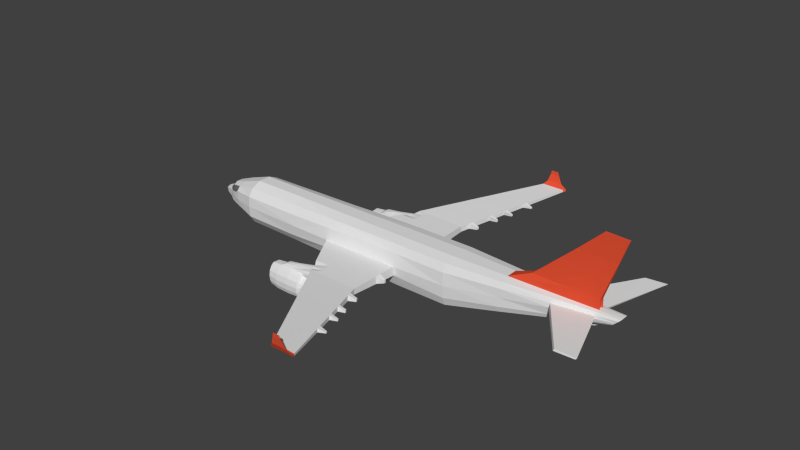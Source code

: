 # Source: PlaneAppliedModifier.blend  (saved by Blender 2.76.0; exported with 4.5.12 LTS)
import bpy
from mathutils import Matrix  # noqa: F401  (used for matrix-valued properties, if any)

bpy.ops.wm.read_factory_settings(use_empty=True)
scene = bpy.context.scene
scene.name = 'Scene'

# ---- collections
col_collection_1 = bpy.data.collections.new('Collection 1'); scene.collection.children.link(col_collection_1)

# ---- materials (node trees are filled in below, after node groups)
mat_planebase = bpy.data.materials.new('PlaneBase')
mat_planebase.alpha_threshold = 0.0
mat_planebase.use_transparent_shadow = False
mat_planebase.roughness = 0.5
mat_planewindows = bpy.data.materials.new('PlaneWindows')
mat_planewindows.alpha_threshold = 0.0
mat_planewindows.use_transparent_shadow = False
mat_planewindows.diffuse_color = (0.1626, 0.1626, 0.1626, 1.0)
mat_planewindows.roughness = 0.5
mat_planecoloredwings = bpy.data.materials.new('PlaneColoredWings')
mat_planecoloredwings.alpha_threshold = 0.0
mat_planecoloredwings.use_transparent_shadow = False
mat_planecoloredwings.diffuse_color = (0.8, 0.08514, 0.03533, 1.0)
mat_planecoloredwings.roughness = 0.5

# ---- material node trees

# ---- world
world_world = bpy.data.worlds.new('World'); scene.world = world_world
world_world.color = (0.05088, 0.05088, 0.05088)
world_world.use_sun_shadow = False
world_world.sun_shadow_jitter_overblur = 0.0
world_world.cycles.sampling_method = 'MANUAL'
world_world.cycles.sample_map_resolution = 256

# ---- meshes
me_cube_001 = bpy.data.meshes.new('Cube.001')
me_cube_001.from_pydata([(-1.209, 10.28, -0.2606), (-1.209, 10.28, 0.2557), (-0.2235, 10.27, -0.2787), (-0.2235, 10.27, 0.2749), (-2.04, 10.29, -0.2548), (-2.04, 10.29, 0.2499), (-2.728, 10.48, -0.08802), (-2.728, 10.48, 0.01405), (-2.361, 10.35, 0.1644), (-2.356, 10.35, -0.1789), (-2.622, 10.44, 0.04968), (-2.625, 10.44, -0.1233), (-2.766, 10.5, -0.06644), (-2.768, 10.5, -0.01089), (-1.209, 10.21, -0.1519), (-1.209, 10.19, -0.0008933), (-1.209, 10.21, 0.149), (-0.2235, 10.22, 0.1658), (-0.2235, 10.18, -0.003377), (-0.2235, 10.2, -0.1218), (-2.04, 10.22, -0.1479), (-2.04, 10.21, -0.001145), (-2.04, 10.22, 0.1446), (-2.728, 10.46, -0.06713), (-2.728, 10.46, -0.03836), (-2.728, 10.46, -0.008594), (-2.36, 10.3, 0.1068), (-2.356, 10.29, -0.01163), (-2.356, 10.3, -0.1052), (-2.58, 10.4, 0.0354), (-2.606, 10.41, -0.02972), (-2.625, 10.42, -0.08562), (-2.775, 10.49, -0.05438), (-2.779, 10.49, -0.04002), (-2.777, 10.49, -0.02483), (-1.209, 10.43, 0.3119), (-1.209, 10.43, -0.3151), (-0.2235, 10.42, 0.3155), (-0.2235, 10.42, -0.3175), (-2.04, 10.43, 0.3089), (-2.04, 10.43, -0.3124), (-2.728, 10.5, 0.02343), (-2.728, 10.5, -0.09891), (-2.356, 10.44, 0.2066), (-2.356, 10.44, -0.2189), (-2.635, 10.49, 0.06164), (-2.625, 10.49, -0.1447), (-2.777, 10.51, -0.0121), (-2.774, 10.51, -0.06691), (-2.792, 10.51, -0.02997), (-2.794, 10.51, -0.0406), (-2.79, 10.51, -0.05079), (1.273, 10.26, -0.2865), (1.273, 10.26, 0.2832), (1.273, 10.22, 0.1731), (1.273, 10.21, -0.0001235), (1.273, 10.22, -0.1744), (1.273, 10.41, 0.3171), (1.273, 10.41, -0.3186), (3.407, 10.45, 0.1935), (3.512, 10.45, 0.2942), (3.492, 10.44, 0.2748), (3.46, 10.44, 0.2441), (3.427, 10.44, 0.2133), (3.518, 10.49, 0.3002), (3.401, 10.49, 0.1878), (1.999, 10.44, -0.1458), (2.03, 10.29, 0.2078), (2.037, 10.32, 0.2869), (2.019, 10.29, 0.08324), (2.039, 10.44, 0.3113), (2.008, 10.29, -0.0421), (2.001, 10.32, -0.1227), (3.215, 10.42, 0.2472), (3.199, 10.41, 0.2147), (3.182, 10.42, 0.1669), (3.172, 10.44, 0.1366), (3.169, 10.48, 0.1279), (3.226, 10.44, 0.2905), (3.229, 10.48, 0.2997), (3.19, 10.51, 1.238), (3.495, 10.51, 1.227), (3.391, 10.51, 0.9177), (3.226, 10.48, 0.4277), (2.869, 10.51, 0.9294), (2.335, 10.49, 0.4394), (-0.5786, 10.27, 0.268), (-0.5786, 10.27, -0.2722), (-0.5786, 10.21, 0.1598), (-0.5786, 10.18, -0.003514), (-0.5786, 10.19, -0.1178), (0.8595, 7.875, 0.1395), (0.8598, 7.887, 0.1128), (0.7767, 7.873, 0.138), (-0.5786, 10.42, 0.3142), (0.7769, 7.885, 0.1122), (-0.5786, 10.42, -0.3167), (1.12, 7.886, 0.1136), (0.5311, 10.41, 0.3171), (1.12, 7.873, 0.1414), (0.5336, 9.474, 0.01258), (0.5336, 9.467, -0.0664), (0.5311, 10.41, -0.3186), (0.5311, 10.26, -0.2865), (-0.1661, 9.46, -0.06006), (-0.1661, 9.467, 0.01308), (0.00295, 9.463, -0.06293), (0.5311, 10.26, 0.2832), (0.00295, 9.47, 0.01286), (0.5311, 10.2, -0.1266), (0.5311, 10.22, 0.1731), (0.5311, 10.19, -0.003212), (-2.635, 10.52, 0.06164), (3.159, 10.52, 0.06164), (0.3948, 8.527, 0.04265), (0.5093, 8.535, 0.08786), (0.8688, 8.539, 0.08755), (0.3948, 8.532, 0.08812), (0.5093, 8.53, 0.04074), (0.8688, 8.534, 0.03844), (0.4345, 8.461, 0.04993), (0.8926, 8.473, 0.09286), (0.4345, 8.465, 0.09344), (0.8926, 8.468, 0.04588), (0.5452, 8.469, 0.09318), (0.5452, 8.464, 0.04809), (0.3483, 8.832, 0.06401), (0.3483, 8.827, 0.007775), (0.2164, 8.824, 0.009991), (0.7623, 8.836, 0.06371), (0.2164, 8.829, 0.06426), (0.7623, 8.831, 0.005108), (0.2471, 8.773, 0.0156), (0.7806, 8.785, 0.06781), (0.2471, 8.778, 0.06836), (0.7806, 8.78, 0.01084), (0.376, 8.781, 0.06811), (0.376, 8.776, 0.01344), (0.2301, 9.051, 0.04651), (0.2301, 9.045, -0.01642), (0.08553, 9.042, -0.01398), (0.684, 9.055, 0.04622), (0.08553, 9.047, 0.04675), (0.684, 9.048, -0.01936), (0.1125, 8.997, -0.009039), (0.7001, 9.01, 0.04982), (0.1125, 9.002, 0.05036), (0.7001, 9.003, -0.01432), (0.2545, 9.006, 0.05011), (0.2545, 9.0, -0.01143), (0.06492, 9.356, 0.02203), (0.06492, 9.349, -0.05024), (-0.09748, 9.346, -0.04749), (0.5747, 9.36, 0.02176), (-0.09748, 9.353, 0.02227), (0.5747, 9.353, -0.05356), (-0.05892, 9.282, -0.04042), (0.5977, 9.295, 0.02691), (-0.05892, 9.288, 0.02742), (0.5977, 9.288, -0.04636), (0.09973, 9.291, 0.02719), (0.09973, 9.285, -0.04312), (-0.3951, 9.862, 0.00387), (0.5322, 9.869, 0.003815), (0.5322, 9.873, -0.09983), (-0.1228, 9.865, 0.003845), (-0.1228, 9.87, -0.09562), (-0.3951, 9.867, -0.09211), (0.532, 9.949, -0.1062), (-0.1465, 9.94, 0.002142), (-0.4384, 9.944, -0.09817), (-0.4384, 9.936, 0.002129), (0.532, 9.944, 0.002158), (-0.1465, 9.946, -0.1018), (-0.297, 9.693, 0.007815), (0.5328, 9.7, 0.00757), (-0.06892, 9.695, -0.08162), (0.5328, 9.699, -0.08551), (-0.06892, 9.696, 0.007704), (-0.297, 9.693, -0.07838), (-0.2498, 9.625, -0.0156), (-0.205, 9.534, -0.01215), (0.5331, 9.625, 0.009241), (0.5334, 9.549, 0.01091), (-0.04496, 9.618, -0.07539), (-0.02101, 9.54, -0.06916), (0.5334, 9.544, -0.07277), (0.5331, 9.621, -0.07914), (-0.02101, 9.546, 0.01114), (-0.04496, 9.621, 0.009421), (-0.2098, 9.538, -0.06616), (-0.2534, 9.615, -0.07227), (-0.3656, 9.615, -0.1827), (-0.3629, 9.524, -0.1738), (-0.1002, 9.538, -0.2068), (-0.1002, 9.597, -0.2127), (-0.5439, 9.513, -0.1222), (-0.5439, 9.633, -0.1341), (-0.3671, 9.65, -0.2142), (-0.3642, 9.484, -0.2), (-0.1002, 9.511, -0.224), (-0.1002, 9.619, -0.2332), (-0.5439, 9.461, -0.1589), (-0.5439, 9.679, -0.1776), (-0.2343, 9.593, -0.004431), (-0.2223, 9.566, -0.003442), (0.5332, 9.6, 0.009798), (0.5333, 9.575, 0.01035), (0.5333, 9.57, -0.07489), (0.5332, 9.596, -0.07702), (-0.02899, 9.571, 0.01057), (-0.03698, 9.596, 0.009993), (-0.1002, 9.556, -0.2075), (-0.1002, 9.579, -0.2097), (-0.1002, 9.543, -0.224), (-0.1002, 9.587, -0.2277), (-0.7346, 9.465, -0.168), (-0.7346, 9.595, -0.1385), (-0.3671, 9.639, -0.414), (-0.3645, 9.461, -0.3988), (-0.1002, 9.494, -0.3588), (-0.1002, 9.613, -0.369), (-0.5439, 9.425, -0.4335), (-0.5439, 9.668, -0.4543), (-0.3665, 9.586, -0.4211), (-0.3654, 9.511, -0.4148), (-0.1002, 9.527, -0.3675), (-0.1002, 9.578, -0.3718), (-0.5439, 9.494, -0.4512), (-0.5439, 9.597, -0.4601), (-0.3645, 9.453, -0.2435), (-0.3645, 9.439, -0.2996), (-0.3645, 9.443, -0.3568), (-0.7346, 9.41, -0.301), (-0.7346, 9.496, -0.447), (-0.7346, 9.701, -0.2498), (-0.5439, 9.708, -0.2446), (-0.5439, 9.713, -0.3246), (-0.5439, 9.696, -0.4021), (-0.1002, 9.534, -0.2565), (-0.1002, 9.529, -0.2963), (-0.1002, 9.527, -0.3363), (-0.3674, 9.663, -0.3756), (-0.3674, 9.677, -0.3198), (-0.3674, 9.672, -0.2622), (-0.1002, 9.627, -0.3434), (-0.1002, 9.635, -0.3053), (-0.1002, 9.633, -0.266), (-0.1002, 9.59, -0.2612), (-0.1002, 9.588, -0.3014), (-0.1002, 9.584, -0.3411), (-0.1002, 9.485, -0.3312), (-0.1002, 9.483, -0.2924), (-0.1002, 9.492, -0.254), (-0.7346, 9.427, -0.2264), (-0.7346, 9.689, -0.4001), (-0.7346, 9.706, -0.3262), (-0.5439, 9.406, -0.3774), (-0.5439, 9.403, -0.2982), (-0.5439, 9.421, -0.2201), (-0.8784, 9.52, -0.1501), (-0.8783, 9.622, -0.1601), (-0.8756, 9.476, -0.1811), (-0.8756, 9.661, -0.197), (-0.8785, 9.551, -0.151), (-0.8785, 9.591, -0.1549), (-0.8566, 9.445, -0.4133), (-0.8566, 9.652, -0.431), (-0.8558, 9.503, -0.4283), (-0.8558, 9.592, -0.4358), (-0.8712, 9.686, -0.2536), (-0.8657, 9.69, -0.3213), (-0.8604, 9.675, -0.3868), (-0.8604, 9.429, -0.3658), (-0.8657, 9.426, -0.2989), (-0.8712, 9.442, -0.2328), (-0.7346, 9.431, -0.4301), (-0.7346, 9.413, -0.3765), (-0.7346, 9.663, -0.4499), (-0.7346, 9.595, -0.4555), (-0.7346, 9.515, -0.133), (-0.7346, 9.549, -0.134), (-0.7346, 9.629, -0.1443), (-0.7346, 9.673, -0.1859), (-0.257, 10.27, -0.2781), (-0.257, 10.22, 0.1653), (-0.257, 10.18, -0.003389), (-0.257, 10.2, -0.1214), (-0.257, 10.42, -0.3175), (-0.257, 10.27, 0.2742), (-0.257, 10.42, 0.3154), (0.852, 7.887, 0.1128), (0.8517, 7.875, 0.1394), (-0.01301, 9.47, 0.01288), (-0.01301, 9.463, -0.06266), (0.4985, 8.53, 0.04092), (0.4985, 8.535, 0.08788), (0.5347, 8.464, 0.04826), (0.5347, 8.468, 0.0932), (0.3358, 8.832, 0.06403), (0.3358, 8.827, 0.007985), (0.3638, 8.781, 0.06813), (0.3638, 8.776, 0.01364), (0.2165, 9.044, -0.01619), (0.2165, 9.05, 0.04653), (0.2411, 8.999, -0.01121), (0.2411, 9.005, 0.05014), (0.04959, 9.355, 0.02206), (0.04959, 9.349, -0.04998), (0.08476, 9.291, 0.02721), (0.08476, 9.284, -0.04286), (-0.1485, 9.865, 0.003848), (-0.1485, 9.869, -0.09528), (-0.1741, 9.946, -0.1015), (-0.1741, 9.939, 0.002141), (-0.09045, 9.696, 0.007715), (-0.09045, 9.695, -0.08131), (-0.06464, 9.62, 0.009435), (-0.03883, 9.545, 0.01116), (-0.06464, 9.618, -0.07509), (-0.03883, 9.54, -0.06888), (-0.3824, 9.631, -0.1453), (-0.3793, 9.514, -0.1337), (-0.3842, 9.677, -0.1864), (-0.3808, 9.462, -0.1679), (-0.05604, 9.595, 0.01001), (-0.04743, 9.57, 0.01058), (-0.3841, 9.663, -0.4468), (-0.3811, 9.431, -0.427), (-0.3834, 9.594, -0.4557), (-0.3822, 9.497, -0.4474), (-0.3811, 9.422, -0.2247), (-0.3811, 9.404, -0.2979), (-0.3811, 9.409, -0.3724), (-0.3845, 9.706, -0.249), (-0.3845, 9.711, -0.3241), (-0.3845, 9.694, -0.3968), (-0.03698, 9.592, -0.07331), (-0.02899, 9.566, -0.07124), (-0.05604, 9.592, -0.07302), (-0.04743, 9.566, -0.07095), (-0.3647, 9.584, -0.1797), (-0.3638, 9.554, -0.1767), (-0.6784, 9.528, -0.1759), (-0.6783, 9.61, -0.184), (-0.6761, 9.492, -0.2009), (-0.6761, 9.641, -0.2137), (-0.6785, 9.552, -0.1767), (-0.6785, 9.585, -0.1799), (-0.6764, 9.537, -0.2009), (-0.6764, 9.597, -0.2061), (-0.6609, 9.467, -0.388), (-0.6609, 9.634, -0.4022), (-0.6602, 9.514, -0.4), (-0.6602, 9.585, -0.4061), (-0.6637, 9.593, -0.3635), (-0.6682, 9.599, -0.3083), (-0.6727, 9.602, -0.2526), (-0.6726, 9.661, -0.2593), (-0.6682, 9.664, -0.3139), (-0.6639, 9.653, -0.3666), (-0.6727, 9.524, -0.246), (-0.6682, 9.517, -0.3013), (-0.6637, 9.514, -0.3568), (-0.6639, 9.455, -0.3497), (-0.6682, 9.452, -0.2958), (-0.6726, 9.465, -0.2426), (-0.4715, 9.537, -0.06366), (-0.4835, 9.616, -0.06996), (-0.4613, 9.564, -0.04949), (-0.4665, 9.592, -0.05162), (-0.6624, 9.594, -0.09573), (-0.6577, 9.53, -0.0937), (-0.6624, 9.558, -0.09218), (-0.6577, 9.622, -0.1027), (0.6313, 9.896, -0.02896), (0.6313, 9.898, -0.06946), (0.6312, 9.928, -0.07193), (0.6312, 9.926, -0.0296), (0.693, 9.35, -0.0006225), (0.693, 9.347, -0.03578), (0.7038, 9.32, 0.001783), (0.7038, 9.317, -0.03242), (0.7931, 9.049, 0.02811), (0.7931, 9.046, -0.007536), (0.8018, 9.025, 0.03007), (0.8018, 9.021, -0.004797), (0.8787, 8.827, 0.04507), (0.8787, 8.825, 0.01979), (0.8866, 8.805, 0.04684), (0.8866, 8.803, 0.02226), (0.9857, 8.526, 0.06942), (0.9857, 8.525, 0.05233), (0.994, 8.503, 0.07127), (0.994, 8.502, 0.05492), (2.638, 10.46, 0.003284), (2.682, 10.39, 0.2886), (2.685, 10.46, 0.3047), (2.674, 10.36, 0.2303), (2.661, 10.35, 0.1734), (2.649, 10.37, 0.07165), (2.641, 10.39, 0.01849), (3.362, 10.51, 1.232), (2.838, 10.48, 0.4328), (3.164, 10.51, 0.9228), (3.523, 9.54, 0.2795), (3.507, 9.536, 0.2646), (3.241, 9.557, 0.2718), (3.228, 9.551, 0.2455), (-2.545, 10.41, -0.1499), (-2.516, 10.39, 0.127), (-2.545, 10.37, -0.09498), (-2.516, 10.36, -0.01196), (-2.505, 10.36, 0.04428), (-2.545, 10.47, -0.1805), (-2.545, 10.47, 0.143), (-2.451, 10.38, -0.1644), (-2.438, 10.37, 0.1457), (-2.451, 10.33, -0.1001), (-2.436, 10.32, -0.01179), (-2.434, 10.33, 0.06341), (-2.451, 10.46, -0.1997), (-2.451, 10.46, 0.1748), (0.7713, 7.901, 0.1116), (1.094, 7.911, 0.1379), (0.7713, 7.904, 0.1385), (1.094, 7.908, 0.1088), (0.8493, 7.907, 0.1382), (0.8493, 7.904, 0.1103), (0.8419, 7.904, 0.1105), (0.8419, 7.907, 0.1382), (0.8862, 7.838, 0.3397), (0.8643, 7.838, 0.3397), (0.9549, 7.839, 0.3396), (0.8841, 7.838, 0.3397), (0.9523, 7.843, 0.3393), (0.86, 7.842, 0.3394), (0.8823, 7.843, 0.3393), (0.8802, 7.843, 0.3393), (0.8563, 7.839, 0.2937), (0.8812, 7.84, 0.2937), (0.8763, 7.845, 0.2932), (0.8789, 7.845, 0.2932), (0.8509, 7.844, 0.2933), (0.8838, 7.84, 0.2937), (0.9668, 7.846, 0.2932), (0.9701, 7.84, 0.2936), (0.8261, 7.85, 0.1897), (0.8661, 7.865, 0.1886), (1.028, 7.854, 0.1894), (0.8702, 7.852, 0.1896), (0.8614, 7.865, 0.1886), (0.8165, 7.864, 0.1887), (0.8748, 7.852, 0.1896), (1.022, 7.867, 0.1884), (-1.209, 10.76, -0.2606), (-1.209, 10.76, 0.2557), (-0.2235, 10.77, -0.2787), (-0.2235, 10.77, 0.2749), (-2.04, 10.74, -0.2548), (-2.04, 10.74, 0.2499), (-2.728, 10.56, -0.08802), (-2.728, 10.56, 0.01405), (-2.361, 10.69, 0.1644), (-2.356, 10.69, -0.1789), (-2.622, 10.6, 0.04968), (-2.625, 10.59, -0.1233), (-2.766, 10.54, -0.06644), (-2.768, 10.54, -0.01089), (-1.209, 10.83, -0.1519), (-1.209, 10.84, -0.0008933), (-1.209, 10.83, 0.149), (-0.2235, 10.82, 0.1658), (-0.2235, 10.85, -0.003377), (-0.2235, 10.84, -0.1218), (-2.04, 10.81, -0.1479), (-2.04, 10.83, -0.001145), (-2.04, 10.81, 0.1446), (-2.728, 10.57, -0.06713), (-2.728, 10.57, -0.03836), (-2.728, 10.57, -0.008594), (-2.36, 10.74, 0.1068), (-2.356, 10.75, -0.01163), (-2.356, 10.74, -0.1052), (-2.58, 10.63, 0.0354), (-2.606, 10.63, -0.02972), (-2.625, 10.62, -0.08562), (-2.775, 10.54, -0.05438), (-2.779, 10.54, -0.04002), (-2.777, 10.54, -0.02483), (-1.209, 10.61, 0.3119), (-1.209, 10.61, -0.3151), (-0.2235, 10.62, 0.3155), (-0.2235, 10.62, -0.3175), (-2.04, 10.61, 0.3089), (-2.04, 10.61, -0.3124), (-2.728, 10.53, 0.02343), (-2.728, 10.53, -0.09891), (-2.356, 10.6, 0.2066), (-2.356, 10.6, -0.2189), (-2.635, 10.54, 0.06164), (-2.625, 10.55, -0.1447), (-2.777, 10.53, -0.0121), (-2.774, 10.53, -0.06691), (-2.792, 10.52, -0.02997), (-2.794, 10.52, -0.0406), (-2.79, 10.52, -0.05079), (1.273, 10.78, -0.2865), (1.273, 10.78, 0.2832), (1.273, 10.82, 0.1731), (1.273, 10.83, -0.0001235), (1.273, 10.82, -0.1744), (1.273, 10.63, 0.3171), (1.273, 10.63, -0.3186), (3.407, 10.58, 0.1935), (3.512, 10.58, 0.2942), (3.492, 10.59, 0.2748), (3.46, 10.6, 0.2441), (3.427, 10.59, 0.2133), (3.518, 10.55, 0.3002), (3.401, 10.55, 0.1878), (1.999, 10.6, -0.1458), (2.03, 10.74, 0.2078), (2.037, 10.71, 0.2869), (2.019, 10.75, 0.08324), (2.039, 10.6, 0.3113), (2.008, 10.74, -0.0421), (2.001, 10.71, -0.1227), (3.215, 10.62, 0.2472), (3.199, 10.62, 0.2147), (3.182, 10.61, 0.1669), (3.172, 10.6, 0.1366), (3.169, 10.55, 0.1279), (3.226, 10.6, 0.2905), (3.229, 10.55, 0.2997), (3.19, 10.53, 1.238), (3.495, 10.53, 1.227), (3.391, 10.53, 0.9177), (3.226, 10.55, 0.4277), (2.869, 10.53, 0.9294), (2.335, 10.55, 0.4394), (-0.5786, 10.76, 0.268), (-0.5786, 10.76, -0.2722), (-0.5786, 10.82, 0.1598), (-0.5786, 10.86, -0.003514), (-0.5786, 10.84, -0.1178), (0.8595, 13.16, 0.1395), (0.8598, 13.15, 0.1128), (0.7767, 13.16, 0.138), (-0.5786, 10.62, 0.3142), (0.7769, 13.15, 0.1122), (-0.5786, 10.62, -0.3167), (1.12, 13.15, 0.1136), (0.5311, 10.63, 0.3171), (1.12, 13.16, 0.1414), (0.5336, 11.56, 0.01258), (0.5336, 11.57, -0.0664), (0.5311, 10.63, -0.3186), (0.5311, 10.78, -0.2865), (-0.1661, 11.58, -0.06006), (-0.1661, 11.57, 0.01308), (0.00295, 11.57, -0.06293), (0.5311, 10.78, 0.2832), (0.00295, 11.57, 0.01286), (0.5311, 10.84, -0.1266), (0.5311, 10.82, 0.1731), (0.5311, 10.85, -0.003212), (-1.209, 10.52, 0.3119), (-1.209, 10.52, -0.3151), (-0.2235, 10.52, 0.3155), (-0.2235, 10.52, -0.3175), (-2.04, 10.52, 0.3089), (-2.04, 10.52, -0.3124), (-2.728, 10.52, 0.02343), (-2.728, 10.52, -0.09891), (-2.356, 10.52, 0.2069), (-2.356, 10.52, -0.2164), (-2.635, 10.51, 0.06164), (-2.625, 10.52, -0.1447), (-2.777, 10.52, -0.0121), (-2.774, 10.52, -0.06691), (-2.792, 10.52, -0.02997), (-2.794, 10.52, -0.0406), (-2.79, 10.52, -0.05079), (1.273, 10.52, 0.3171), (1.273, 10.52, -0.3186), (3.518, 10.52, 0.3002), (3.401, 10.52, 0.1878), (2.039, 10.52, 0.3113), (1.999, 10.52, -0.1458), (3.183, 10.52, 0.2996), (3.159, 10.51, 0.06164), (3.19, 10.52, 1.238), (3.495, 10.52, 1.227), (2.335, 10.52, 0.4394), (2.869, 10.52, 0.9294), (3.226, 10.52, 0.4277), (3.391, 10.52, 0.9177), (-0.5786, 10.52, -0.3167), (-0.5786, 10.52, 0.3142), (0.5311, 10.52, -0.3186), (0.5311, 10.52, 0.3171), (0.3948, 12.51, 0.04265), (0.5093, 12.5, 0.08786), (0.8688, 12.5, 0.08755), (0.3948, 12.5, 0.08812), (0.5093, 12.51, 0.04074), (0.8688, 12.5, 0.03844), (0.4345, 12.57, 0.04993), (0.8926, 12.56, 0.09286), (0.4345, 12.57, 0.09344), (0.8926, 12.57, 0.04588), (0.5452, 12.57, 0.09318), (0.5452, 12.57, 0.04809), (0.3483, 12.2, 0.06401), (0.3483, 12.21, 0.007775), (0.2164, 12.21, 0.009991), (0.7623, 12.2, 0.06371), (0.2164, 12.21, 0.06426), (0.7623, 12.21, 0.005108), (0.2471, 12.26, 0.0156), (0.7806, 12.25, 0.06781), (0.2471, 12.26, 0.06836), (0.7806, 12.26, 0.01084), (0.376, 12.25, 0.06811), (0.376, 12.26, 0.01344), (0.2301, 11.99, 0.04651), (0.2301, 11.99, -0.01642), (0.08553, 11.99, -0.01398), (0.684, 11.98, 0.04622), (0.08553, 11.99, 0.04675), (0.684, 11.99, -0.01936), (0.1125, 12.04, -0.009039), (0.7001, 12.03, 0.04982), (0.1125, 12.03, 0.05036), (0.7001, 12.03, -0.01432), (0.2545, 12.03, 0.05011), (0.2545, 12.04, -0.01143), (0.06492, 11.68, 0.02203), (0.06492, 11.69, -0.05024), (-0.09748, 11.69, -0.04749), (0.5747, 11.68, 0.02176), (-0.09748, 11.68, 0.02227), (0.5747, 11.68, -0.05356), (-0.05892, 11.75, -0.04042), (0.5977, 11.74, 0.02691), (-0.05892, 11.75, 0.02742), (0.5977, 11.75, -0.04636), (0.09973, 11.74, 0.02719), (0.09973, 11.75, -0.04312), (-0.3951, 11.17, 0.00387), (0.5322, 11.17, 0.003815), (0.5322, 11.16, -0.09983), (-0.1228, 11.17, 0.003845), (-0.1228, 11.17, -0.09562), (-0.3951, 11.17, -0.09211), (0.532, 11.09, -0.1062), (-0.1465, 11.1, 0.002142), (-0.4384, 11.09, -0.09817), (-0.4384, 11.1, 0.002129), (0.532, 11.09, 0.002158), (-0.1465, 11.09, -0.1018), (-0.297, 11.34, 0.007815), (0.5328, 11.34, 0.00757), (-0.06892, 11.34, -0.08162), (0.5328, 11.34, -0.08551), (-0.06892, 11.34, 0.007704), (-0.297, 11.34, -0.07838), (-0.2498, 11.41, -0.0156), (-0.205, 11.5, -0.01215), (0.5331, 11.41, 0.009241), (0.5334, 11.49, 0.01091), (-0.04496, 11.42, -0.07539), (-0.02101, 11.5, -0.06916), (0.5334, 11.49, -0.07277), (0.5331, 11.41, -0.07914), (-0.02101, 11.49, 0.01114), (-0.04496, 11.42, 0.009421), (-0.2098, 11.5, -0.06616), (-0.2534, 11.42, -0.07227), (-0.3656, 11.42, -0.1827), (-0.3629, 11.51, -0.1738), (-0.1002, 11.5, -0.2068), (-0.1002, 11.44, -0.2127), (-0.5439, 11.52, -0.1222), (-0.5439, 11.4, -0.1341), (-0.3671, 11.39, -0.2142), (-0.3642, 11.55, -0.2), (-0.1002, 11.52, -0.224), (-0.1002, 11.42, -0.2332), (-0.5439, 11.58, -0.1589), (-0.5439, 11.36, -0.1776), (-0.2343, 11.44, -0.004431), (-0.2223, 11.47, -0.003442), (0.5332, 11.44, 0.009798), (0.5333, 11.46, 0.01035), (0.5333, 11.47, -0.07489), (0.5332, 11.44, -0.07702), (-0.02899, 11.47, 0.01057), (-0.03698, 11.44, 0.009993), (-0.1002, 11.48, -0.2075), (-0.1002, 11.46, -0.2097), (-0.1002, 11.49, -0.224), (-0.1002, 11.45, -0.2277), (-0.7346, 11.57, -0.168), (-0.7346, 11.44, -0.1385), (-0.3671, 11.4, -0.414), (-0.3645, 11.58, -0.3988), (-0.1002, 11.54, -0.3588), (-0.1002, 11.42, -0.369), (-0.5439, 11.61, -0.4335), (-0.5439, 11.37, -0.4543), (-0.3665, 11.45, -0.4211), (-0.3654, 11.52, -0.4148), (-0.1002, 11.51, -0.3675), (-0.1002, 11.46, -0.3718), (-0.5439, 11.54, -0.4512), (-0.5439, 11.44, -0.4601), (-0.3645, 11.58, -0.2435), (-0.3645, 11.6, -0.2996), (-0.3645, 11.59, -0.3568), (-0.7346, 11.63, -0.301), (-0.7346, 11.54, -0.447), (-0.7346, 11.33, -0.2498), (-0.5439, 11.33, -0.2446), (-0.5439, 11.32, -0.3246), (-0.5439, 11.34, -0.4021), (-0.1002, 11.5, -0.2565), (-0.1002, 11.51, -0.2963), (-0.1002, 11.51, -0.3363), (-0.3674, 11.37, -0.3756), (-0.3674, 11.36, -0.3198), (-0.3674, 11.36, -0.2622), (-0.1002, 11.41, -0.3434), (-0.1002, 11.4, -0.3053), (-0.1002, 11.4, -0.266), (-0.1002, 11.45, -0.2612), (-0.1002, 11.45, -0.3014), (-0.1002, 11.45, -0.3411), (-0.1002, 11.55, -0.3312), (-0.1002, 11.55, -0.2924), (-0.1002, 11.54, -0.254), (-0.7346, 11.61, -0.2264), (-0.7346, 11.35, -0.4001), (-0.7346, 11.33, -0.3262), (-0.5439, 11.63, -0.3774), (-0.5439, 11.63, -0.2982), (-0.5439, 11.62, -0.2201), (-0.8784, 11.52, -0.1501), (-0.8783, 11.41, -0.1601), (-0.8756, 11.56, -0.1811), (-0.8756, 11.38, -0.197), (-0.8785, 11.49, -0.151), (-0.8785, 11.44, -0.1549), (-0.8566, 11.59, -0.4133), (-0.8566, 11.38, -0.431), (-0.8558, 11.53, -0.4283), (-0.8558, 11.44, -0.4358), (-0.8712, 11.35, -0.2536), (-0.8657, 11.35, -0.3213), (-0.8604, 11.36, -0.3868), (-0.8604, 11.61, -0.3658), (-0.8657, 11.61, -0.2989), (-0.8712, 11.59, -0.2328), (-0.7346, 11.61, -0.4301), (-0.7346, 11.62, -0.3765), (-0.7346, 11.37, -0.4499), (-0.7346, 11.44, -0.4555), (-0.7346, 11.52, -0.133), (-0.7346, 11.49, -0.134), (-0.7346, 11.41, -0.1443), (-0.7346, 11.36, -0.1859), (-0.257, 10.77, -0.2781), (-0.257, 10.82, 0.1653), (-0.257, 10.85, -0.003389), (-0.257, 10.84, -0.1214), (-0.257, 10.62, -0.3175), (-0.257, 10.77, 0.2742), (-0.257, 10.62, 0.3154), (0.852, 13.15, 0.1128), (0.8517, 13.16, 0.1394), (-0.01301, 11.57, 0.01288), (-0.01301, 11.57, -0.06266), (-0.257, 10.52, 0.3154), (-0.257, 10.52, -0.3175), (0.4985, 12.51, 0.04092), (0.4985, 12.5, 0.08788), (0.5347, 12.57, 0.04826), (0.5347, 12.57, 0.0932), (0.3358, 12.2, 0.06403), (0.3358, 12.21, 0.007985), (0.3638, 12.26, 0.06813), (0.3638, 12.26, 0.01364), (0.2165, 11.99, -0.01619), (0.2165, 11.99, 0.04653), (0.2411, 12.04, -0.01121), (0.2411, 12.03, 0.05014), (0.04959, 11.68, 0.02206), (0.04959, 11.69, -0.04998), (0.08476, 11.74, 0.02721), (0.08476, 11.75, -0.04286), (-0.1485, 11.17, 0.003848), (-0.1485, 11.17, -0.09528), (-0.1741, 11.09, -0.1015), (-0.1741, 11.1, 0.002141), (-0.09045, 11.34, 0.007715), (-0.09045, 11.34, -0.08131), (-0.06464, 11.42, 0.009435), (-0.03883, 11.49, 0.01116), (-0.06464, 11.42, -0.07509), (-0.03883, 11.5, -0.06888), (-0.3824, 11.4, -0.1453), (-0.3793, 11.52, -0.1337), (-0.3842, 11.36, -0.1864), (-0.3808, 11.57, -0.1679), (-0.05604, 11.44, 0.01001), (-0.04743, 11.47, 0.01058), (-0.3841, 11.37, -0.4468), (-0.3811, 11.6, -0.427), (-0.3834, 11.44, -0.4557), (-0.3822, 11.54, -0.4474), (-0.3811, 11.61, -0.2247), (-0.3811, 11.63, -0.2979), (-0.3811, 11.63, -0.3724), (-0.3845, 11.33, -0.249), (-0.3845, 11.32, -0.3241), (-0.3845, 11.34, -0.3968), (-0.03698, 11.44, -0.07331), (-0.02899, 11.47, -0.07124), (-0.05604, 11.44, -0.07302), (-0.04743, 11.47, -0.07095), (-0.3647, 11.45, -0.1797), (-0.3638, 11.48, -0.1767), (-0.6784, 11.51, -0.1759), (-0.6783, 11.43, -0.184), (-0.6761, 11.54, -0.2009), (-0.6761, 11.39, -0.2137), (-0.6785, 11.48, -0.1767), (-0.6785, 11.45, -0.1799), (-0.6764, 11.5, -0.2009), (-0.6764, 11.44, -0.2061), (-0.6609, 11.57, -0.388), (-0.6609, 11.4, -0.4022), (-0.6602, 11.52, -0.4), (-0.6602, 11.45, -0.4061), (-0.6637, 11.44, -0.3635), (-0.6682, 11.44, -0.3083), (-0.6727, 11.43, -0.2526), (-0.6726, 11.37, -0.2593), (-0.6682, 11.37, -0.3139), (-0.6639, 11.38, -0.3666), (-0.6727, 11.51, -0.246), (-0.6682, 11.52, -0.3013), (-0.6637, 11.52, -0.3568), (-0.6639, 11.58, -0.3497), (-0.6682, 11.58, -0.2958), (-0.6726, 11.57, -0.2426), (-0.4715, 11.5, -0.06366), (-0.4835, 11.42, -0.06996), (-0.4613, 11.47, -0.04949), (-0.4665, 11.44, -0.05162), (-0.6624, 11.44, -0.09573), (-0.6577, 11.51, -0.0937), (-0.6624, 11.48, -0.09218), (-0.6577, 11.41, -0.1027), (0.6313, 11.14, -0.02896), (0.6313, 11.14, -0.06946), (0.6312, 11.11, -0.07193), (0.6312, 11.11, -0.0296), (0.693, 11.69, -0.0006225), (0.693, 11.69, -0.03578), (0.7038, 11.72, 0.001783), (0.7038, 11.72, -0.03242), (0.7931, 11.99, 0.02811), (0.7931, 11.99, -0.007536), (0.8018, 12.01, 0.03007), (0.8018, 12.01, -0.004797), (0.8787, 12.21, 0.04507), (0.8787, 12.21, 0.01979), (0.8866, 12.23, 0.04684), (0.8866, 12.23, 0.02226), (0.9857, 12.51, 0.06942), (0.9857, 12.51, 0.05233), (0.994, 12.53, 0.07127), (0.994, 12.53, 0.05492), (2.638, 10.57, 0.003284), (2.682, 10.65, 0.2886), (2.685, 10.57, 0.3047), (2.674, 10.68, 0.2303), (2.661, 10.68, 0.1734), (2.649, 10.67, 0.07165), (2.641, 10.65, 0.01849), (3.362, 10.53, 1.232), (2.838, 10.55, 0.4328), (3.164, 10.53, 0.9228), (3.362, 10.52, 1.232), (2.638, 10.52, 0.003284), (3.523, 11.5, 0.2795), (3.507, 11.5, 0.2646), (3.241, 11.48, 0.2718), (3.228, 11.49, 0.2455), (-2.545, 10.63, -0.1499), (-2.516, 10.64, 0.127), (-2.545, 10.67, -0.09498), (-2.516, 10.67, -0.01196), (-2.505, 10.68, 0.04428), (-2.545, 10.56, -0.1805), (-2.545, 10.56, 0.143), (-2.545, 10.52, 0.143), (-2.545, 10.52, -0.1805), (-2.451, 10.66, -0.1644), (-2.438, 10.67, 0.1457), (-2.451, 10.7, -0.1001), (-2.436, 10.71, -0.01179), (-2.434, 10.71, 0.06341), (-2.451, 10.58, -0.1997), (-2.451, 10.58, 0.1748), (-2.451, 10.52, 0.1749), (-2.451, 10.52, -0.1985), (0.7713, 13.13, 0.1116), (1.094, 13.13, 0.1379), (0.7713, 13.13, 0.1385), (1.094, 13.13, 0.1088), (0.8493, 13.13, 0.1382), (0.8493, 13.13, 0.1103), (0.8419, 13.13, 0.1105), (0.8419, 13.13, 0.1382), (0.8862, 13.2, 0.3397), (0.8643, 13.2, 0.3397), (0.9549, 13.2, 0.3396), (0.8841, 13.2, 0.3397), (0.9523, 13.19, 0.3393), (0.86, 13.19, 0.3394), (0.8823, 13.19, 0.3393), (0.8802, 13.19, 0.3393), (0.8563, 13.2, 0.2937), (0.8812, 13.2, 0.2937), (0.8763, 13.19, 0.2932), (0.8789, 13.19, 0.2932), (0.8509, 13.19, 0.2933), (0.8838, 13.2, 0.2937), (0.9668, 13.19, 0.2932), (0.9701, 13.2, 0.2936), (0.8261, 13.19, 0.1897), (0.8661, 13.17, 0.1886), (1.028, 13.18, 0.1894), (0.8702, 13.18, 0.1896), (0.8614, 13.17, 0.1886), (0.8165, 13.17, 0.1887), (0.8748, 13.18, 0.1896), (1.022, 13.17, 0.1884)], [], [(36, 0, 4, 40), (90, 14, 0, 87), (16, 1, 5, 22), (42, 6, 12, 48), (29, 10, 7, 25), (46, 11, 6, 42), (40, 4, 9, 44), (22, 5, 8, 26), (414, 409, 11, 46), (413, 410, 10, 29), (25, 7, 13, 34), (6, 23, 32, 12), (23, 24, 33, 32), (24, 25, 34, 33), (409, 411, 31, 11), (411, 412, 30, 31), (412, 413, 29, 30), (4, 20, 28, 9), (20, 21, 27, 28), (21, 22, 26, 27), (11, 31, 23, 6), (31, 30, 24, 23), (30, 29, 25, 24), (0, 14, 20, 4), (14, 15, 21, 20), (15, 16, 22, 21), (86, 1, 16, 88), (88, 16, 15, 89), (89, 15, 14, 90), (33, 50, 51, 32), (34, 49, 50, 33), (13, 47, 49, 34), (7, 41, 47, 13), (32, 51, 48, 12), (909, 414, 46, 578), (410, 415, 45, 10), (572, 40, 44, 576), (5, 39, 43, 8), (10, 45, 41, 7), (578, 46, 42, 574), (574, 42, 48, 580), (1, 35, 39, 5), (86, 94, 35, 1), (284, 288, 38, 2), (568, 36, 40, 572), (601, 98, 57, 584), (103, 102, 58, 52), (98, 107, 53, 57), (109, 103, 52, 56), (107, 110, 54, 53), (110, 111, 55, 54), (111, 109, 56, 55), (78, 73, 61, 60), (73, 74, 62, 61), (79, 78, 60, 64), (74, 75, 63, 62), (75, 76, 59, 63), (590, 79, 64, 586), (76, 77, 65, 59), (52, 58, 66, 72), (584, 57, 70, 588), (56, 52, 72, 71), (55, 56, 71, 69), (57, 53, 68, 70), (54, 55, 69, 67), (53, 54, 67, 68), (401, 395, 77, 76), (441, 443, 436, 438), (181, 190, 104, 105), (425, 423, 95, 93), (400, 401, 76, 75), (399, 400, 75, 74), (397, 396, 78, 79), (73, 398, 407, 405), (396, 398, 73, 78), (895, 402, 81, 593), (185, 186, 101, 106), (404, 82, 81, 402), (595, 84, 80, 592), (588, 70, 85, 594), (594, 85, 84, 595), (397, 79, 83, 403), (403, 83, 82, 404), (91, 92, 97, 99), (426, 424, 99, 97), (442, 441, 438, 437), (186, 183, 100, 101), (0, 36, 96, 87), (289, 290, 94, 86), (320, 185, 106, 294), (285, 88, 89, 286), (289, 86, 88, 285), (287, 90, 87, 284), (318, 181, 105, 293), (17, 18, 111, 110), (3, 17, 110, 107), (19, 2, 103, 109), (37, 3, 107, 98), (2, 38, 102, 103), (569, 37, 98, 601), (38, 570, 600, 102), (290, 783, 599, 94), (36, 568, 598, 96), (83, 596, 597, 82), (79, 590, 596, 83), (428, 426, 97, 92), (429, 428, 92, 291), (183, 188, 108, 100), (82, 597, 593, 81), (292, 93, 95, 291), (395, 896, 113, 77), (58, 585, 589, 66), (77, 113, 587, 65), (102, 600, 585, 58), (288, 784, 570, 38), (94, 599, 567, 35), (35, 567, 571, 39), (45, 112, 573, 41), (39, 571, 575, 43), (415, 908, 112, 45), (51, 583, 580, 48), (41, 573, 579, 47), (47, 579, 581, 49), (49, 581, 582, 50), (50, 582, 583, 51), (302, 137, 118, 295), (137, 135, 119, 118), (133, 136, 115, 116), (135, 133, 116, 119), (134, 132, 114, 117), (301, 134, 117, 296), (295, 118, 125, 297), (118, 119, 123, 125), (116, 115, 124, 121), (123, 119, 392, 394), (117, 114, 120, 122), (296, 117, 122, 298), (306, 146, 130, 299), (146, 144, 128, 130), (147, 145, 129, 131), (145, 148, 126, 129), (149, 147, 131, 127), (305, 149, 127, 300), (299, 130, 134, 301), (130, 128, 132, 134), (129, 133, 389, 387), (129, 126, 136, 133), (127, 131, 135, 137), (300, 127, 137, 302), (310, 161, 139, 303), (161, 159, 143, 139), (157, 160, 138, 141), (159, 157, 141, 143), (158, 156, 140, 142), (309, 158, 142, 304), (303, 139, 149, 305), (139, 143, 147, 149), (141, 138, 148, 145), (143, 141, 383, 384), (142, 140, 144, 146), (304, 142, 146, 306), (293, 105, 154, 307), (105, 104, 152, 154), (101, 100, 153, 155), (100, 108, 150, 153), (106, 101, 155, 151), (294, 106, 151, 308), (307, 154, 158, 309), (154, 152, 156, 158), (157, 159, 382, 381), (153, 150, 160, 157), (151, 155, 159, 161), (308, 151, 161, 310), (172, 169, 165, 163), (314, 171, 162, 311), (313, 173, 166, 312), (172, 163, 375, 378), (173, 168, 164, 166), (171, 170, 167, 162), (89, 90, 170, 171), (19, 109, 168, 173), (109, 111, 172, 168), (287, 19, 173, 313), (286, 89, 171, 314), (111, 18, 169, 172), (163, 165, 178, 175), (311, 162, 174, 315), (312, 166, 176, 316), (164, 163, 175, 177), (166, 164, 177, 176), (162, 167, 179, 174), (175, 178, 189, 182), (207, 210, 188, 183), (315, 174, 180, 317), (326, 205, 181, 318), (316, 176, 184, 319), (177, 175, 182, 187), (208, 207, 183, 186), (176, 177, 187, 184), (320, 190, 196, 322), (174, 179, 191, 180), (205, 369, 367, 181), (235, 256, 271, 270), (322, 196, 202, 324), (319, 184, 192, 321), (279, 234, 268, 269), (251, 232, 219, 220), (192, 195, 201, 198), (321, 192, 198, 323), (212, 194, 200, 214), (194, 193, 199, 200), (195, 213, 215, 201), (213, 212, 214, 215), (255, 278, 267, 272), (250, 241, 226, 227), (242, 245, 221, 218), (245, 250, 227, 221), (217, 282, 261, 265), (233, 254, 275, 274), (180, 368, 370, 204), (204, 370, 369, 205), (187, 182, 206, 209), (209, 206, 207, 208), (317, 180, 204, 325), (325, 204, 205, 326), (182, 189, 211, 206), (206, 211, 210, 207), (330, 225, 219, 328), (225, 226, 220, 219), (218, 221, 227, 224), (224, 227, 226, 225), (327, 218, 224, 329), (329, 224, 225, 330), (336, 242, 218, 327), (254, 216, 262, 275), (333, 257, 222, 328), (241, 251, 220, 226), (214, 200, 253, 239), (239, 253, 252, 240), (240, 252, 251, 241), (324, 202, 259, 331), (331, 259, 258, 332), (332, 258, 257, 333), (283, 235, 270, 263), (234, 276, 266, 268), (277, 233, 274, 273), (323, 198, 244, 334), (334, 244, 243, 335), (335, 243, 242, 336), (201, 215, 248, 247), (247, 248, 249, 246), (246, 249, 250, 245), (198, 201, 247, 244), (244, 247, 246, 243), (243, 246, 245, 242), (215, 214, 239, 248), (248, 239, 240, 249), (249, 240, 241, 250), (281, 217, 265, 264), (216, 280, 260, 262), (276, 277, 273, 266), (200, 199, 230, 253), (253, 230, 231, 252), (252, 231, 232, 251), (278, 279, 269, 267), (280, 281, 264, 260), (282, 283, 263, 261), (266, 273, 364, 351), (261, 263, 346, 344), (275, 262, 345, 366), (265, 261, 344, 348), (262, 260, 343, 345), (271, 272, 360, 359), (272, 267, 352, 360), (269, 268, 353, 354), (270, 271, 359, 358), (274, 275, 366, 365), (268, 266, 351, 353), (263, 270, 358, 346), (264, 265, 348, 347), (273, 274, 365, 364), (267, 269, 354, 352), (256, 255, 272, 271), (237, 238, 255, 256), (197, 203, 283, 282), (282, 217, 371, 374), (223, 229, 279, 278), (222, 257, 277, 276), (202, 196, 280, 216), (257, 258, 233, 277), (228, 222, 276, 234), (203, 236, 235, 283), (259, 202, 216, 254), (258, 259, 254, 233), (180, 191, 197, 368), (238, 223, 278, 255), (229, 228, 234, 279), (236, 237, 256, 235), (237, 335, 336, 238), (236, 334, 335, 237), (203, 323, 334, 236), (231, 332, 333, 232), (230, 331, 332, 231), (199, 324, 331, 230), (232, 333, 328, 219), (238, 336, 327, 223), (229, 329, 330, 228), (223, 327, 329, 229), (228, 330, 328, 222), (211, 325, 326, 210), (189, 317, 325, 211), (197, 321, 323, 203), (191, 319, 321, 197), (193, 322, 324, 199), (185, 320, 322, 193), (179, 316, 319, 191), (210, 326, 318, 188), (178, 315, 317, 189), (167, 312, 316, 179), (165, 311, 315, 178), (18, 286, 314, 169), (90, 287, 313, 170), (170, 313, 312, 167), (169, 314, 311, 165), (152, 308, 310, 156), (150, 307, 309, 160), (104, 294, 308, 152), (108, 293, 307, 150), (138, 304, 306, 148), (140, 303, 305, 144), (160, 309, 304, 138), (156, 310, 303, 140), (128, 300, 302, 132), (126, 299, 301, 136), (144, 305, 300, 128), (148, 306, 299, 126), (115, 296, 298, 124), (114, 295, 297, 120), (136, 301, 296, 115), (132, 302, 295, 114), (96, 598, 784, 288), (91, 292, 291, 92), (423, 429, 291, 95), (37, 569, 783, 290), (188, 318, 293, 108), (19, 287, 284, 2), (3, 289, 285, 17), (17, 285, 286, 18), (190, 320, 294, 104), (3, 37, 290, 289), (439, 440, 434, 432), (87, 96, 288, 284), (337, 184, 319, 339), (185, 338, 340, 320), (338, 337, 339, 340), (209, 337, 184, 187), (208, 338, 337, 209), (185, 338, 208, 186), (193, 342, 338, 185), (341, 337, 338, 342), (341, 192, 184, 337), (348, 344, 346, 350), (364, 363, 353, 351), (355, 360, 352, 354), (343, 347, 349, 345), (347, 348, 350, 349), (363, 355, 354, 353), (349, 350, 357, 361), (361, 357, 356, 362), (362, 356, 355, 363), (350, 346, 358, 357), (357, 358, 359, 356), (356, 359, 360, 355), (345, 349, 361, 366), (366, 361, 362, 365), (365, 362, 363, 364), (260, 264, 347, 343), (193, 194, 212, 342), (212, 213, 341, 342), (213, 195, 192, 341), (367, 369, 373, 372), (369, 370, 371, 373), (370, 368, 374, 371), (217, 281, 373, 371), (196, 190, 181, 367), (280, 196, 367, 372), (281, 280, 372, 373), (197, 282, 374, 368), (377, 378, 375, 376), (164, 168, 377, 376), (163, 164, 376, 375), (168, 172, 378, 377), (380, 379, 381, 382), (155, 153, 379, 380), (159, 155, 380, 382), (153, 157, 381, 379), (384, 383, 385, 386), (145, 147, 386, 385), (147, 143, 384, 386), (141, 145, 385, 383), (388, 387, 389, 390), (133, 135, 390, 389), (131, 129, 387, 388), (135, 131, 388, 390), (392, 391, 393, 394), (116, 121, 393, 391), (119, 116, 391, 392), (121, 123, 394, 393), (66, 589, 896, 395), (85, 403, 404, 84), (70, 397, 403, 85), (84, 404, 402, 80), (592, 80, 402, 895), (68, 67, 398, 396), (67, 69, 399, 398), (70, 68, 396, 397), (69, 71, 400, 399), (71, 72, 401, 400), (72, 66, 395, 401), (407, 408, 406, 405), (74, 73, 405, 406), (399, 74, 406, 408), (398, 399, 408, 407), (422, 917, 908, 415), (417, 422, 415, 410), (918, 421, 414, 909), (419, 420, 413, 412), (418, 419, 412, 411), (416, 418, 411, 409), (420, 417, 410, 413), (421, 416, 409, 414), (44, 9, 416, 421), (26, 8, 417, 420), (9, 28, 418, 416), (28, 27, 419, 418), (27, 26, 420, 419), (576, 44, 421, 918), (8, 43, 422, 417), (43, 575, 917, 422), (124, 298, 430, 427), (120, 297, 429, 423), (297, 125, 428, 429), (125, 123, 426, 428), (121, 124, 427, 424), (123, 121, 424, 426), (122, 120, 423, 425), (298, 122, 425, 430), (438, 436, 432, 434), (435, 437, 431, 433), (437, 438, 434, 431), (440, 444, 431, 434), (446, 445, 435, 433), (443, 439, 432, 436), (444, 446, 433, 431), (445, 442, 437, 435), (454, 448, 442, 445), (453, 449, 446, 444), (452, 447, 439, 443), (449, 454, 445, 446), (450, 453, 444, 440), (447, 450, 440, 439), (448, 451, 441, 442), (451, 452, 443, 441), (430, 425, 452, 451), (427, 430, 451, 448), (93, 292, 450, 447), (292, 91, 453, 450), (99, 424, 454, 449), (425, 93, 447, 452), (91, 99, 449, 453), (424, 427, 448, 454), (491, 495, 459, 455), (545, 542, 455, 469), (471, 477, 460, 456), (497, 503, 467, 461), (484, 480, 462, 465), (501, 497, 461, 466), (495, 499, 464, 459), (477, 481, 463, 460), (906, 501, 466, 901), (905, 484, 465, 902), (480, 489, 468, 462), (461, 467, 487, 478), (478, 487, 488, 479), (479, 488, 489, 480), (901, 466, 486, 903), (903, 486, 485, 904), (904, 485, 484, 905), (459, 464, 483, 475), (475, 483, 482, 476), (476, 482, 481, 477), (466, 461, 478, 486), (486, 478, 479, 485), (485, 479, 480, 484), (455, 459, 475, 469), (469, 475, 476, 470), (470, 476, 477, 471), (541, 543, 471, 456), (543, 544, 470, 471), (544, 545, 469, 470), (488, 487, 506, 505), (489, 488, 505, 504), (468, 489, 504, 502), (462, 468, 502, 496), (487, 467, 503, 506), (909, 578, 501, 906), (902, 465, 500, 907), (572, 576, 499, 495), (460, 463, 498, 494), (465, 462, 496, 500), (578, 574, 497, 501), (574, 580, 503, 497), (456, 460, 494, 490), (541, 456, 490, 549), (772, 457, 493, 776), (568, 572, 495, 491), (601, 584, 512, 553), (558, 507, 513, 557), (553, 512, 508, 562), (564, 511, 507, 558), (562, 508, 509, 565), (565, 509, 510, 566), (566, 510, 511, 564), (533, 515, 516, 528), (528, 516, 517, 529), (534, 519, 515, 533), (529, 517, 518, 530), (530, 518, 514, 531), (590, 586, 519, 534), (531, 514, 520, 532), (507, 527, 521, 513), (584, 588, 525, 512), (511, 526, 527, 507), (510, 524, 526, 511), (512, 525, 523, 508), (509, 522, 524, 510), (508, 523, 522, 509), (891, 531, 532, 885), (937, 934, 932, 939), (669, 560, 559, 678), (921, 548, 550, 919), (890, 530, 531, 891), (889, 529, 530, 890), (887, 534, 533, 886), (528, 897, 899, 888), (886, 533, 528, 888), (895, 593, 536, 892), (673, 561, 556, 674), (894, 892, 536, 537), (595, 592, 535, 539), (588, 594, 540, 525), (594, 595, 539, 540), (887, 893, 538, 534), (893, 894, 537, 538), (546, 554, 552, 547), (922, 552, 554, 920), (938, 933, 934, 937), (674, 556, 555, 671), (455, 542, 551, 491), (777, 541, 549, 778), (810, 782, 561, 673), (773, 774, 544, 543), (777, 773, 543, 541), (775, 772, 542, 545), (808, 781, 560, 669), (472, 565, 566, 473), (458, 562, 565, 472), (474, 564, 558, 457), (492, 553, 562, 458), (457, 558, 557, 493), (569, 601, 553, 492), (493, 557, 600, 570), (778, 549, 599, 783), (491, 551, 598, 568), (538, 537, 597, 596), (534, 538, 596, 590), (924, 547, 552, 922), (925, 779, 547, 924), (671, 555, 563, 676), (537, 536, 593, 597), (780, 779, 550, 548), (885, 532, 591, 896), (513, 521, 589, 585), (532, 520, 587, 591), (557, 513, 585, 600), (776, 493, 570, 784), (549, 490, 567, 599), (490, 494, 571, 567), (500, 496, 573, 577), (494, 498, 575, 571), (907, 500, 577, 908), (506, 503, 580, 583), (496, 502, 579, 573), (502, 504, 581, 579), (504, 505, 582, 581), (505, 506, 583, 582), (792, 785, 606, 625), (625, 606, 607, 623), (621, 604, 603, 624), (623, 607, 604, 621), (622, 605, 602, 620), (791, 786, 605, 622), (785, 787, 613, 606), (606, 613, 611, 607), (604, 609, 612, 603), (611, 884, 882, 607), (605, 610, 608, 602), (786, 788, 610, 605), (796, 789, 618, 634), (634, 618, 616, 632), (635, 619, 617, 633), (633, 617, 614, 636), (637, 615, 619, 635), (795, 790, 615, 637), (789, 791, 622, 618), (618, 622, 620, 616), (617, 877, 879, 621), (617, 621, 624, 614), (615, 625, 623, 619), (790, 792, 625, 615), (800, 793, 627, 649), (649, 627, 631, 647), (645, 629, 626, 648), (647, 631, 629, 645), (646, 630, 628, 644), (799, 794, 630, 646), (793, 795, 637, 627), (627, 637, 635, 631), (629, 633, 636, 626), (631, 874, 873, 629), (630, 634, 632, 628), (794, 796, 634, 630), (781, 797, 642, 560), (560, 642, 640, 559), (556, 643, 641, 555), (555, 641, 638, 563), (561, 639, 643, 556), (782, 798, 639, 561), (797, 799, 646, 642), (642, 646, 644, 640), (645, 871, 872, 647), (641, 645, 648, 638), (639, 649, 647, 643), (798, 800, 649, 639), (660, 651, 653, 657), (804, 801, 650, 659), (803, 802, 654, 661), (660, 868, 865, 651), (661, 654, 652, 656), (659, 650, 655, 658), (544, 659, 658, 545), (474, 661, 656, 564), (564, 656, 660, 566), (775, 803, 661, 474), (774, 804, 659, 544), (566, 660, 657, 473), (651, 663, 666, 653), (801, 805, 662, 650), (802, 806, 664, 654), (652, 665, 663, 651), (654, 664, 665, 652), (650, 662, 667, 655), (663, 670, 677, 666), (695, 671, 676, 698), (805, 807, 668, 662), (816, 808, 669, 693), (806, 809, 672, 664), (665, 675, 670, 663), (696, 674, 671, 695), (664, 672, 675, 665), (810, 812, 684, 678), (662, 668, 679, 667), (693, 669, 857, 859), (723, 758, 759, 744), (812, 814, 690, 684), (809, 811, 680, 672), (767, 757, 756, 722), (739, 708, 707, 720), (680, 686, 689, 683), (811, 813, 686, 680), (700, 702, 688, 682), (682, 688, 687, 681), (683, 689, 703, 701), (701, 703, 702, 700), (743, 760, 755, 766), (738, 715, 714, 729), (730, 706, 709, 733), (733, 709, 715, 738), (705, 753, 749, 770), (721, 762, 763, 742), (668, 692, 860, 858), (692, 693, 859, 860), (675, 697, 694, 670), (697, 696, 695, 694), (807, 815, 692, 668), (815, 816, 693, 692), (670, 694, 699, 677), (694, 695, 698, 699), (820, 818, 707, 713), (713, 707, 708, 714), (706, 712, 715, 709), (712, 713, 714, 715), (817, 819, 712, 706), (819, 820, 713, 712), (826, 817, 706, 730), (742, 763, 750, 704), (823, 818, 710, 745), (729, 714, 708, 739), (702, 727, 741, 688), (727, 728, 740, 741), (728, 729, 739, 740), (814, 821, 747, 690), (821, 822, 746, 747), (822, 823, 745, 746), (771, 751, 758, 723), (722, 756, 754, 764), (765, 761, 762, 721), (813, 824, 732, 686), (824, 825, 731, 732), (825, 826, 730, 731), (689, 735, 736, 703), (735, 734, 737, 736), (734, 733, 738, 737), (686, 732, 735, 689), (732, 731, 734, 735), (731, 730, 733, 734), (703, 736, 727, 702), (736, 737, 728, 727), (737, 738, 729, 728), (769, 752, 753, 705), (704, 750, 748, 768), (764, 754, 761, 765), (688, 741, 718, 687), (741, 740, 719, 718), (740, 739, 720, 719), (766, 755, 757, 767), (768, 748, 752, 769), (770, 749, 751, 771), (754, 841, 854, 761), (749, 834, 836, 751), (763, 856, 835, 750), (753, 838, 834, 749), (750, 835, 833, 748), (759, 849, 850, 760), (760, 850, 842, 755), (757, 844, 843, 756), (758, 848, 849, 759), (762, 855, 856, 763), (756, 843, 841, 754), (751, 836, 848, 758), (752, 837, 838, 753), (761, 854, 855, 762), (755, 842, 844, 757), (744, 759, 760, 743), (725, 744, 743, 726), (685, 770, 771, 691), (770, 864, 861, 705), (711, 766, 767, 717), (710, 764, 765, 745), (690, 704, 768, 684), (745, 765, 721, 746), (716, 722, 764, 710), (691, 771, 723, 724), (747, 742, 704, 690), (746, 721, 742, 747), (668, 858, 685, 679), (726, 743, 766, 711), (717, 767, 722, 716), (724, 723, 744, 725), (725, 726, 826, 825), (724, 725, 825, 824), (691, 724, 824, 813), (719, 720, 823, 822), (718, 719, 822, 821), (687, 718, 821, 814), (720, 707, 818, 823), (726, 711, 817, 826), (717, 716, 820, 819), (711, 717, 819, 817), (716, 710, 818, 820), (699, 698, 816, 815), (677, 699, 815, 807), (685, 691, 813, 811), (679, 685, 811, 809), (681, 687, 814, 812), (673, 681, 812, 810), (667, 679, 809, 806), (698, 676, 808, 816), (666, 677, 807, 805), (655, 667, 806, 802), (653, 666, 805, 801), (473, 657, 804, 774), (545, 658, 803, 775), (658, 655, 802, 803), (657, 653, 801, 804), (640, 644, 800, 798), (638, 648, 799, 797), (559, 640, 798, 782), (563, 638, 797, 781), (626, 636, 796, 794), (628, 632, 795, 793), (648, 626, 794, 799), (644, 628, 793, 800), (616, 620, 792, 790), (614, 624, 791, 789), (632, 616, 790, 795), (636, 614, 789, 796), (603, 612, 788, 786), (602, 608, 787, 785), (624, 603, 786, 791), (620, 602, 785, 792), (551, 776, 784, 598), (546, 547, 779, 780), (919, 550, 779, 925), (492, 778, 783, 569), (676, 563, 781, 808), (474, 457, 772, 775), (458, 472, 773, 777), (472, 473, 774, 773), (678, 559, 782, 810), (458, 777, 778, 492), (935, 928, 930, 936), (542, 772, 776, 551), (827, 829, 809, 672), (673, 810, 830, 828), (828, 830, 829, 827), (697, 675, 672, 827), (696, 697, 827, 828), (673, 674, 696, 828), (681, 673, 828, 832), (831, 832, 828, 827), (831, 827, 672, 680), (838, 840, 836, 834), (854, 841, 843, 853), (845, 844, 842, 850), (833, 835, 839, 837), (837, 839, 840, 838), (853, 843, 844, 845), (839, 851, 847, 840), (851, 852, 846, 847), (852, 853, 845, 846), (840, 847, 848, 836), (847, 846, 849, 848), (846, 845, 850, 849), (835, 856, 851, 839), (856, 855, 852, 851), (855, 854, 853, 852), (748, 833, 837, 752), (681, 832, 700, 682), (700, 832, 831, 701), (701, 831, 680, 683), (857, 862, 863, 859), (859, 863, 861, 860), (860, 861, 864, 858), (705, 861, 863, 769), (684, 857, 669, 678), (768, 862, 857, 684), (769, 863, 862, 768), (685, 858, 864, 770), (867, 866, 865, 868), (652, 866, 867, 656), (651, 865, 866, 652), (656, 867, 868, 660), (870, 872, 871, 869), (643, 870, 869, 641), (647, 872, 870, 643), (641, 869, 871, 645), (874, 876, 875, 873), (633, 875, 876, 635), (635, 876, 874, 631), (629, 873, 875, 633), (878, 880, 879, 877), (621, 879, 880, 623), (619, 878, 877, 617), (623, 880, 878, 619), (882, 884, 883, 881), (604, 881, 883, 609), (607, 882, 881, 604), (609, 883, 884, 611), (521, 885, 896, 589), (540, 539, 894, 893), (525, 540, 893, 887), (539, 535, 892, 894), (592, 895, 892, 535), (523, 886, 888, 522), (522, 888, 889, 524), (525, 887, 886, 523), (524, 889, 890, 526), (526, 890, 891, 527), (527, 891, 885, 521), (899, 897, 898, 900), (529, 898, 897, 528), (889, 900, 898, 529), (888, 899, 900, 889), (916, 907, 908, 917), (911, 902, 907, 916), (918, 909, 906, 915), (913, 904, 905, 914), (912, 903, 904, 913), (910, 901, 903, 912), (914, 905, 902, 911), (915, 906, 901, 910), (499, 915, 910, 464), (481, 914, 911, 463), (464, 910, 912, 483), (483, 912, 913, 482), (482, 913, 914, 481), (576, 918, 915, 499), (463, 911, 916, 498), (498, 916, 917, 575), (612, 923, 926, 788), (608, 919, 925, 787), (787, 925, 924, 613), (613, 924, 922, 611), (609, 920, 923, 612), (611, 922, 920, 609), (610, 921, 919, 608), (788, 926, 921, 610), (934, 930, 928, 932), (931, 929, 927, 933), (933, 927, 930, 934), (936, 930, 927, 940), (942, 929, 931, 941), (939, 932, 928, 935), (940, 927, 929, 942), (941, 931, 933, 938), (950, 941, 938, 944), (949, 940, 942, 945), (948, 939, 935, 943), (945, 942, 941, 950), (946, 936, 940, 949), (943, 935, 936, 946), (944, 938, 937, 947), (947, 937, 939, 948), (926, 947, 948, 921), (923, 944, 947, 926), (548, 943, 946, 780), (780, 946, 949, 546), (554, 945, 950, 920), (921, 948, 943, 548), (546, 949, 945, 554), (920, 950, 944, 923)])
me_cube_001.polygons.foreach_set('material_index', [0, 0, 0, 0, 0, 0, 0, 0, 0, 1, 0, 0, 0, 0, 0, 0, 0, 0, 0, 0, 0, 0, 0, 0, 0, 0, 0, 0, 0, 0, 0, 0, 0, 0, 0, 1, 0, 0, 0, 0, 0, 0, 0, 0, 0, 0, 0, 0, 0, 0, 0, 0, 0, 0, 0, 0, 0, 0, 0, 0, 0, 0, 0, 0, 0, 0, 0, 2, 0, 2, 0, 0, 0, 0, 0, 2, 0, 2, 2, 2, 2, 2, 2, 2, 2, 2, 0, 0, 0, 0, 0, 0, 0, 0, 0, 0, 0, 0, 0, 0, 0, 0, 0, 2, 2, 2, 2, 0, 2, 2, 0, 0, 0, 0, 0, 0, 0, 0, 0, 1, 0, 0, 0, 0, 0, 0, 0, 0, 0, 0, 0, 0, 0, 0, 0, 0, 0, 0, 0, 0, 0, 0, 0, 0, 0, 0, 0, 0, 0, 0, 0, 0, 0, 0, 0, 0, 0, 0, 0, 0, 0, 0, 0, 0, 0, 0, 0, 0, 0, 0, 0, 0, 0, 0, 0, 0, 0, 0, 0, 0, 0, 0, 0, 0, 0, 0, 0, 0, 0, 0, 0, 0, 0, 0, 0, 0, 0, 0, 0, 0, 0, 0, 0, 0, 0, 0, 0, 0, 0, 0, 0, 0, 0, 0, 0, 0, 0, 0, 0, 0, 0, 0, 0, 0, 0, 0, 0, 0, 0, 0, 0, 0, 0, 0, 0, 0, 0, 0, 0, 0, 0, 0, 0, 0, 0, 0, 0, 0, 0, 0, 0, 0, 0, 0, 0, 0, 0, 0, 0, 0, 0, 0, 0, 0, 0, 0, 0, 0, 0, 0, 0, 0, 0, 0, 0, 0, 0, 0, 0, 0, 0, 0, 0, 0, 0, 0, 0, 0, 0, 0, 0, 0, 0, 0, 0, 0, 0, 0, 0, 0, 0, 0, 0, 0, 0, 0, 0, 0, 0, 0, 0, 0, 0, 0, 0, 0, 0, 0, 0, 0, 0, 0, 0, 0, 0, 0, 0, 0, 0, 0, 0, 0, 0, 0, 0, 0, 0, 0, 0, 0, 0, 2, 2, 0, 0, 0, 0, 0, 0, 0, 2, 0, 0, 0, 0, 0, 0, 0, 0, 0, 0, 1, 1, 1, 1, 1, 1, 1, 1, 1, 1, 1, 1, 1, 1, 1, 0, 0, 0, 0, 0, 0, 0, 0, 0, 0, 0, 0, 0, 0, 0, 0, 0, 0, 0, 0, 0, 0, 0, 0, 0, 0, 0, 0, 0, 0, 0, 0, 0, 2, 2, 2, 2, 0, 0, 0, 0, 0, 0, 0, 0, 0, 0, 0, 0, 0, 0, 0, 0, 1, 0, 0, 1, 0, 0, 0, 0, 0, 0, 0, 0, 0, 0, 0, 0, 0, 0, 2, 2, 2, 2, 2, 2, 2, 2, 2, 2, 2, 2, 2, 2, 2, 2, 2, 2, 2, 2, 2, 2, 2, 2, 0, 0, 0, 0, 0, 0, 0, 0, 0, 1, 0, 0, 0, 0, 0, 0, 0, 0, 0, 0, 0, 0, 0, 0, 0, 0, 0, 0, 0, 0, 0, 0, 0, 0, 0, 1, 0, 0, 0, 0, 0, 0, 0, 0, 0, 0, 0, 0, 0, 0, 0, 0, 0, 0, 0, 0, 0, 0, 0, 0, 0, 0, 0, 0, 0, 0, 0, 2, 0, 2, 0, 0, 0, 0, 0, 2, 0, 2, 2, 2, 2, 2, 2, 2, 2, 2, 0, 0, 0, 0, 0, 0, 0, 0, 0, 0, 0, 0, 0, 0, 0, 0, 0, 2, 2, 2, 2, 0, 2, 2, 0, 0, 0, 0, 0, 0, 0, 0, 0, 1, 0, 0, 0, 0, 0, 0, 0, 0, 0, 0, 0, 0, 0, 0, 0, 0, 0, 0, 0, 0, 0, 0, 0, 0, 0, 0, 0, 0, 0, 0, 0, 0, 0, 0, 0, 0, 0, 0, 0, 0, 0, 0, 0, 0, 0, 0, 0, 0, 0, 0, 0, 0, 0, 0, 0, 0, 0, 0, 0, 0, 0, 0, 0, 0, 0, 0, 0, 0, 0, 0, 0, 0, 0, 0, 0, 0, 0, 0, 0, 0, 0, 0, 0, 0, 0, 0, 0, 0, 0, 0, 0, 0, 0, 0, 0, 0, 0, 0, 0, 0, 0, 0, 0, 0, 0, 0, 0, 0, 0, 0, 0, 0, 0, 0, 0, 0, 0, 0, 0, 0, 0, 0, 0, 0, 0, 0, 0, 0, 0, 0, 0, 0, 0, 0, 0, 0, 0, 0, 0, 0, 0, 0, 0, 0, 0, 0, 0, 0, 0, 0, 0, 0, 0, 0, 0, 0, 0, 0, 0, 0, 0, 0, 0, 0, 0, 0, 0, 0, 0, 0, 0, 0, 0, 0, 0, 0, 0, 0, 0, 0, 0, 0, 0, 0, 0, 0, 0, 0, 0, 0, 0, 0, 0, 0, 0, 0, 0, 0, 0, 0, 0, 0, 0, 0, 0, 0, 0, 0, 0, 0, 0, 0, 0, 0, 0, 0, 0, 0, 0, 0, 0, 2, 2, 0, 0, 0, 0, 0, 0, 0, 2, 0, 0, 0, 0, 0, 0, 0, 0, 0, 0, 1, 1, 1, 1, 1, 1, 1, 1, 1, 1, 1, 1, 1, 1, 1, 0, 0, 0, 0, 0, 0, 0, 0, 0, 0, 0, 0, 0, 0, 0, 0, 0, 0, 0, 0, 0, 0, 0, 0, 0, 0, 0, 0, 0, 0, 0, 0, 0, 2, 2, 2, 2, 0, 0, 0, 0, 0, 0, 0, 0, 0, 0, 0, 0, 0, 0, 0, 0, 1, 0, 0, 1, 0, 0, 0, 0, 0, 0, 0, 0, 0, 0, 0, 0, 0, 0, 2, 2, 2, 2, 2, 2, 2, 2, 2, 2, 2, 2, 2, 2, 2, 2, 2, 2, 2, 2, 2, 2, 2, 2])
me_cube_001.materials.append(mat_planebase)
me_cube_001.materials.append(mat_planewindows)
me_cube_001.materials.append(mat_planecoloredwings)
me_cube_001.use_remesh_preserve_volume = False
me_cube_001.use_remesh_preserve_attributes = False
me_cube_001.use_mirror_vertex_groups = False
me_cube_001.update()

# ---- objects
ob_cube = bpy.data.objects.new('Cube', me_cube_001)

# ---- transforms, parenting, visibility, modifiers, constraints
ob_cube.location = (0.0, 0.0, 0.0)
ob_cube.lineart.crease_threshold = 0.0

# ---- collection membership
col_collection_1.objects.link(ob_cube)

# ---- scene / render settings (as saved in the file)
scene.frame_start = 1; scene.frame_end = 250; scene.frame_set(1)
scene.render.engine = 'BLENDER_EEVEE_NEXT'
scene.render.resolution_percentage = 50
scene.render.dither_intensity = 0.0
scene.cycles.use_denoising = False
scene.cycles.samples = 10
scene.cycles.sampling_pattern = 'TABULATED_SOBOL'
scene.cycles.light_sampling_threshold = 0.0
scene.cycles.use_adaptive_sampling = False
scene.cycles.use_light_tree = False
scene.cycles.blur_glossy = 0.0
scene.cycles.pixel_filter_type = 'GAUSSIAN'
scene.cycles.sample_clamp_indirect = 0.0
scene.view_settings.view_transform = 'Standard'
bpy.context.view_layer.update()

# ---- added for rendering (the .blend has no active camera and no usable light): camera, sun
cam_auto = bpy.data.cameras.new('AutoCamera')
cam_auto.lens = 50.0
cam_auto.sensor_width = 36.0
cam_auto.clip_end = 1000.0
ob_auto_camera = bpy.data.objects.new('AutoCamera', cam_auto)
scene.collection.objects.link(ob_auto_camera)
ob_auto_camera.location = (8.18927, 1.12824, 6.64905)
ob_auto_camera.rotation_euler = (1.09748, -7.21219e-08, 0.694738)
scene.camera = ob_auto_camera
light_auto_sun = bpy.data.lights.new('AutoSun', 'SUN')
light_auto_sun.energy = 3.0
light_auto_sun.angle = 0.0523599
ob_auto_sun = bpy.data.objects.new('AutoSun', light_auto_sun)
scene.collection.objects.link(ob_auto_sun)
ob_auto_sun.rotation_euler = (0.872665, 0.174533, 0.523599)
bpy.context.view_layer.update()
